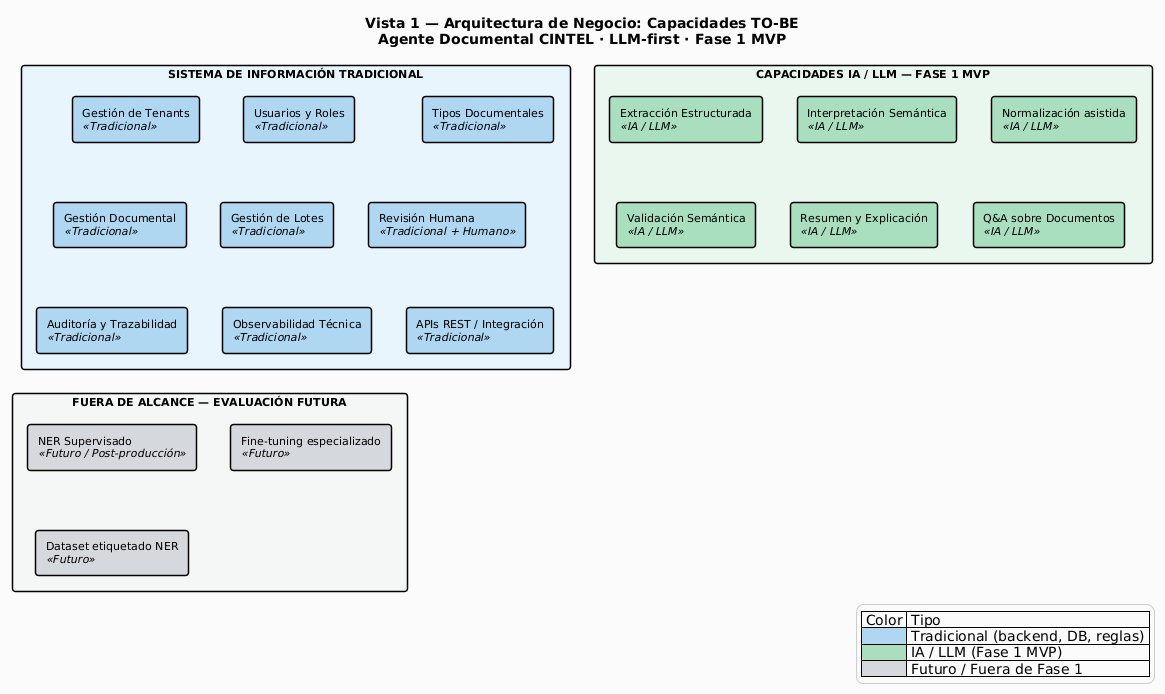

The diagram above was rendered by PlantUML. Its source (embedded in the PNG):
@startuml
!theme plain
skinparam backgroundColor #FAFAFA
skinparam defaultFontName "Segoe UI"
skinparam defaultFontSize 11
skinparam rectangleBorderThickness 1.5
skinparam rectangleRoundCorner 6
skinparam titleFontSize 14
skinparam titleFontStyle bold
skinparam legendBackgroundColor #FAFAFA
skinparam legendBorderColor #CCCCCC

title Vista 1 — Arquitectura de Negocio: Capacidades TO-BE\nAgente Documental CINTEL · LLM-first · Fase 1 MVP

rectangle "<b>SISTEMA DE INFORMACIÓN TRADICIONAL</b>" as SIT #E8F4FD {
  rectangle "Gestión de Tenants\n<i><<Tradicional>></i>" as C01 #AED6F1
  rectangle "Usuarios y Roles\n<i><<Tradicional>></i>" as C02 #AED6F1
  rectangle "Tipos Documentales\n<i><<Tradicional>></i>" as C03 #AED6F1
  rectangle "Gestión Documental\n<i><<Tradicional>></i>" as C04 #AED6F1
  rectangle "Gestión de Lotes\n<i><<Tradicional>></i>" as C05 #AED6F1
  rectangle "Revisión Humana\n<i><<Tradicional + Humano>></i>" as C06 #AED6F1
  rectangle "Auditoría y Trazabilidad\n<i><<Tradicional>></i>" as C07 #AED6F1
  rectangle "Observabilidad Técnica\n<i><<Tradicional>></i>" as C08 #AED6F1
  rectangle "APIs REST / Integración\n<i><<Tradicional>></i>" as C09 #AED6F1
}

rectangle "<b>CAPACIDADES IA / LLM — FASE 1 MVP</b>" as CIA #E9F7EF {
  rectangle "Extracción Estructurada\n<i><<IA / LLM>></i>" as C10 #A9DFBF
  rectangle "Interpretación Semántica\n<i><<IA / LLM>></i>" as C11 #A9DFBF
  rectangle "Normalización asistida\n<i><<IA / LLM>></i>" as C12 #A9DFBF
  rectangle "Validación Semántica\n<i><<IA / LLM>></i>" as C13 #A9DFBF
  rectangle "Resumen y Explicación\n<i><<IA / LLM>></i>" as C14 #A9DFBF
  rectangle "Q&A sobre Documentos\n<i><<IA / LLM>></i>" as C15 #A9DFBF
}

rectangle "<b>FUERA DE ALCANCE — EVALUACIÓN FUTURA</b>" as FAF #F4F6F7 {
  rectangle "NER Supervisado\n<i><<Futuro / Post-producción>></i>" as C16 #D5D8DC
  rectangle "Fine-tuning especializado\n<i><<Futuro>></i>" as C17 #D5D8DC
  rectangle "Dataset etiquetado NER\n<i><<Futuro>></i>" as C18 #D5D8DC
}

legend right
  | Color | Tipo |
  |<#AED6F1> | Tradicional (backend, DB, reglas) |
  |<#A9DFBF> | IA / LLM (Fase 1 MVP) |
  |<#D5D8DC> | Futuro / Fuera de Fase 1 |
endlegend
@enduml